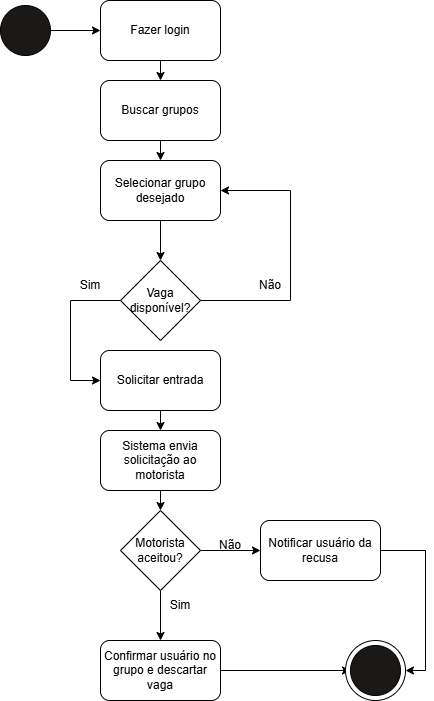

The diagram above was exported from draw.io. Its source (the exported page's mxGraphModel, read from the mxfile embedded in the PNG):
<mxGraphModel dx="1239" dy="698" grid="1" gridSize="10" guides="1" tooltips="1" connect="1" arrows="1" fold="1" page="1" pageScale="1" pageWidth="827" pageHeight="1169" math="0" shadow="0">
  <root>
    <mxCell id="0" />
    <mxCell id="1" parent="0" />
    <mxCell id="YBTV0FTKGwYIjgfhD3wz-30" edge="1" parent="1" source="YBTV0FTKGwYIjgfhD3wz-1" style="edgeStyle=orthogonalEdgeStyle;rounded=0;orthogonalLoop=1;jettySize=auto;html=1;exitX=1;exitY=0.5;exitDx=0;exitDy=0;entryX=0;entryY=0.5;entryDx=0;entryDy=0;" target="YBTV0FTKGwYIjgfhD3wz-18">
      <mxGeometry relative="1" as="geometry" />
    </mxCell>
    <mxCell id="YBTV0FTKGwYIjgfhD3wz-1" parent="1" style="ellipse;whiteSpace=wrap;html=1;aspect=fixed;fillColor=light-dark(#1b1818, #ededed);" value="" vertex="1">
      <mxGeometry height="50" width="50" x="50" y="25" as="geometry" />
    </mxCell>
    <mxCell id="YBTV0FTKGwYIjgfhD3wz-2" parent="1" style="rounded=1;whiteSpace=wrap;html=1;" value="Buscar grupos" vertex="1">
      <mxGeometry height="60" width="120" x="150" y="100" as="geometry" />
    </mxCell>
    <mxCell id="YBTV0FTKGwYIjgfhD3wz-3" parent="1" style="rounded=1;whiteSpace=wrap;html=1;" value="Selecionar grupo desejado" vertex="1">
      <mxGeometry height="60" width="120" x="150" y="180" as="geometry" />
    </mxCell>
    <mxCell id="YBTV0FTKGwYIjgfhD3wz-4" parent="1" style="rhombus;whiteSpace=wrap;html=1;" value="Vaga disponível?" vertex="1">
      <mxGeometry height="80" width="80" x="170" y="280" as="geometry" />
    </mxCell>
    <mxCell id="YBTV0FTKGwYIjgfhD3wz-5" edge="1" parent="1" source="YBTV0FTKGwYIjgfhD3wz-4" style="endArrow=classic;html=1;rounded=0;exitX=1;exitY=0.5;exitDx=0;exitDy=0;entryX=1;entryY=0.5;entryDx=0;entryDy=0;" target="YBTV0FTKGwYIjgfhD3wz-3" value="">
      <mxGeometry height="50" relative="1" width="50" as="geometry">
        <Array as="points">
          <mxPoint x="340" y="320" />
          <mxPoint x="340" y="210" />
        </Array>
        <mxPoint x="390" y="390" as="sourcePoint" />
        <mxPoint x="400" y="310" as="targetPoint" />
      </mxGeometry>
    </mxCell>
    <mxCell id="YBTV0FTKGwYIjgfhD3wz-7" parent="1" style="text;html=1;whiteSpace=wrap;strokeColor=none;fillColor=none;align=center;verticalAlign=middle;rounded=0;" value="Não" vertex="1">
      <mxGeometry height="30" width="60" x="290" y="290" as="geometry" />
    </mxCell>
    <mxCell id="YBTV0FTKGwYIjgfhD3wz-8" edge="1" parent="1" source="YBTV0FTKGwYIjgfhD3wz-3" style="endArrow=classic;html=1;rounded=0;exitX=0.5;exitY=1;exitDx=0;exitDy=0;" target="YBTV0FTKGwYIjgfhD3wz-4" value="">
      <mxGeometry height="50" relative="1" width="50" as="geometry">
        <mxPoint x="390" y="390" as="sourcePoint" />
        <mxPoint x="440" y="340" as="targetPoint" />
      </mxGeometry>
    </mxCell>
    <mxCell id="YBTV0FTKGwYIjgfhD3wz-9" edge="1" parent="1" source="YBTV0FTKGwYIjgfhD3wz-2" style="endArrow=classic;html=1;rounded=0;exitX=0.5;exitY=1;exitDx=0;exitDy=0;entryX=0.5;entryY=0;entryDx=0;entryDy=0;" target="YBTV0FTKGwYIjgfhD3wz-3" value="">
      <mxGeometry height="50" relative="1" width="50" as="geometry">
        <mxPoint x="269.5" y="150" as="sourcePoint" />
        <mxPoint x="270" y="170" as="targetPoint" />
      </mxGeometry>
    </mxCell>
    <mxCell id="YBTV0FTKGwYIjgfhD3wz-10" parent="1" style="rounded=1;whiteSpace=wrap;html=1;" value="Solicitar entrada" vertex="1">
      <mxGeometry height="60" width="120" x="150" y="370" as="geometry" />
    </mxCell>
    <mxCell id="YBTV0FTKGwYIjgfhD3wz-11" edge="1" parent="1" source="YBTV0FTKGwYIjgfhD3wz-4" style="endArrow=classic;html=1;rounded=0;exitX=0;exitY=0.5;exitDx=0;exitDy=0;entryX=0;entryY=0.5;entryDx=0;entryDy=0;" target="YBTV0FTKGwYIjgfhD3wz-10" value="">
      <mxGeometry height="50" relative="1" width="50" as="geometry">
        <Array as="points">
          <mxPoint x="120" y="320" />
          <mxPoint x="120" y="400" />
        </Array>
        <mxPoint x="390" y="390" as="sourcePoint" />
        <mxPoint x="440" y="340" as="targetPoint" />
      </mxGeometry>
    </mxCell>
    <mxCell id="YBTV0FTKGwYIjgfhD3wz-12" parent="1" style="text;html=1;whiteSpace=wrap;strokeColor=none;fillColor=none;align=center;verticalAlign=middle;rounded=0;" value="Sim" vertex="1">
      <mxGeometry height="30" width="60" x="110" y="290" as="geometry" />
    </mxCell>
    <mxCell id="YBTV0FTKGwYIjgfhD3wz-13" parent="1" style="rounded=1;whiteSpace=wrap;html=1;" value="Sistema envia solicitação ao motorista" vertex="1">
      <mxGeometry height="60" width="120" x="150" y="450" as="geometry" />
    </mxCell>
    <mxCell id="YBTV0FTKGwYIjgfhD3wz-23" edge="1" parent="1" source="YBTV0FTKGwYIjgfhD3wz-14" style="edgeStyle=orthogonalEdgeStyle;rounded=0;orthogonalLoop=1;jettySize=auto;html=1;exitX=1;exitY=0.5;exitDx=0;exitDy=0;entryX=0;entryY=0.5;entryDx=0;entryDy=0;" target="YBTV0FTKGwYIjgfhD3wz-21">
      <mxGeometry relative="1" as="geometry" />
    </mxCell>
    <mxCell id="YBTV0FTKGwYIjgfhD3wz-24" edge="1" parent="1" source="YBTV0FTKGwYIjgfhD3wz-14" style="edgeStyle=orthogonalEdgeStyle;rounded=0;orthogonalLoop=1;jettySize=auto;html=1;exitX=0.5;exitY=1;exitDx=0;exitDy=0;entryX=0.5;entryY=0;entryDx=0;entryDy=0;" target="YBTV0FTKGwYIjgfhD3wz-22">
      <mxGeometry relative="1" as="geometry" />
    </mxCell>
    <mxCell id="YBTV0FTKGwYIjgfhD3wz-14" parent="1" style="rhombus;whiteSpace=wrap;html=1;" value="Motorista aceitou?" vertex="1">
      <mxGeometry height="80" width="80" x="170" y="530" as="geometry" />
    </mxCell>
    <mxCell id="YBTV0FTKGwYIjgfhD3wz-16" edge="1" parent="1" source="YBTV0FTKGwYIjgfhD3wz-10" style="endArrow=classic;html=1;rounded=0;exitX=0.5;exitY=1;exitDx=0;exitDy=0;entryX=0.5;entryY=0;entryDx=0;entryDy=0;" target="YBTV0FTKGwYIjgfhD3wz-13" value="">
      <mxGeometry height="50" relative="1" width="50" as="geometry">
        <mxPoint x="360" y="570" as="sourcePoint" />
        <mxPoint x="280" y="460" as="targetPoint" />
      </mxGeometry>
    </mxCell>
    <mxCell id="YBTV0FTKGwYIjgfhD3wz-17" edge="1" parent="1" source="YBTV0FTKGwYIjgfhD3wz-13" style="endArrow=classic;html=1;rounded=0;exitX=0.5;exitY=1;exitDx=0;exitDy=0;" target="YBTV0FTKGwYIjgfhD3wz-14" value="">
      <mxGeometry height="50" relative="1" width="50" as="geometry">
        <mxPoint x="200" y="520" as="sourcePoint" />
        <mxPoint x="350" y="530" as="targetPoint" />
      </mxGeometry>
    </mxCell>
    <mxCell id="YBTV0FTKGwYIjgfhD3wz-31" edge="1" parent="1" source="YBTV0FTKGwYIjgfhD3wz-18" style="edgeStyle=orthogonalEdgeStyle;rounded=0;orthogonalLoop=1;jettySize=auto;html=1;exitX=0.5;exitY=1;exitDx=0;exitDy=0;entryX=0.5;entryY=0;entryDx=0;entryDy=0;" target="YBTV0FTKGwYIjgfhD3wz-2">
      <mxGeometry relative="1" as="geometry" />
    </mxCell>
    <mxCell id="YBTV0FTKGwYIjgfhD3wz-18" parent="1" style="rounded=1;whiteSpace=wrap;html=1;" value="Fazer login" vertex="1">
      <mxGeometry height="60" width="120" x="150" y="20" as="geometry" />
    </mxCell>
    <mxCell id="YBTV0FTKGwYIjgfhD3wz-33" edge="1" parent="1" source="YBTV0FTKGwYIjgfhD3wz-21" style="edgeStyle=orthogonalEdgeStyle;rounded=0;orthogonalLoop=1;jettySize=auto;html=1;exitX=1;exitY=0.5;exitDx=0;exitDy=0;entryX=1;entryY=0.5;entryDx=0;entryDy=0;" target="YBTV0FTKGwYIjgfhD3wz-29">
      <mxGeometry relative="1" as="geometry" />
    </mxCell>
    <mxCell id="YBTV0FTKGwYIjgfhD3wz-21" parent="1" style="rounded=1;whiteSpace=wrap;html=1;" value="Notificar usuário da recusa" vertex="1">
      <mxGeometry height="60" width="120" x="310" y="540" as="geometry" />
    </mxCell>
    <mxCell id="YBTV0FTKGwYIjgfhD3wz-32" edge="1" parent="1" source="YBTV0FTKGwYIjgfhD3wz-22" style="edgeStyle=orthogonalEdgeStyle;rounded=0;orthogonalLoop=1;jettySize=auto;html=1;exitX=1;exitY=0.5;exitDx=0;exitDy=0;entryX=0;entryY=0.5;entryDx=0;entryDy=0;" target="YBTV0FTKGwYIjgfhD3wz-28">
      <mxGeometry relative="1" as="geometry" />
    </mxCell>
    <mxCell id="YBTV0FTKGwYIjgfhD3wz-22" parent="1" style="rounded=1;whiteSpace=wrap;html=1;" value="Confirmar usuário no grupo e descartar vaga" vertex="1">
      <mxGeometry height="60" width="120" x="150" y="660" as="geometry" />
    </mxCell>
    <mxCell id="YBTV0FTKGwYIjgfhD3wz-25" parent="1" style="text;html=1;whiteSpace=wrap;strokeColor=none;fillColor=none;align=center;verticalAlign=middle;rounded=0;" value="Não" vertex="1">
      <mxGeometry height="30" width="60" x="250" y="550" as="geometry" />
    </mxCell>
    <mxCell id="YBTV0FTKGwYIjgfhD3wz-26" parent="1" style="text;html=1;whiteSpace=wrap;strokeColor=none;fillColor=none;align=center;verticalAlign=middle;rounded=0;" value="Sim" vertex="1">
      <mxGeometry height="30" width="60" x="200" y="610" as="geometry" />
    </mxCell>
    <mxCell id="YBTV0FTKGwYIjgfhD3wz-29" parent="1" style="ellipse;whiteSpace=wrap;html=1;aspect=fixed;fillColor=light-dark(#FFFFFF,#EDEDED);" value="" vertex="1">
      <mxGeometry height="60" width="60" x="395" y="660" as="geometry" />
    </mxCell>
    <mxCell id="YBTV0FTKGwYIjgfhD3wz-28" parent="1" style="ellipse;whiteSpace=wrap;html=1;aspect=fixed;fillColor=light-dark(#1b1818, #ededed);" value="" vertex="1">
      <mxGeometry height="50" width="50" x="400" y="665" as="geometry" />
    </mxCell>
  </root>
</mxGraphModel>